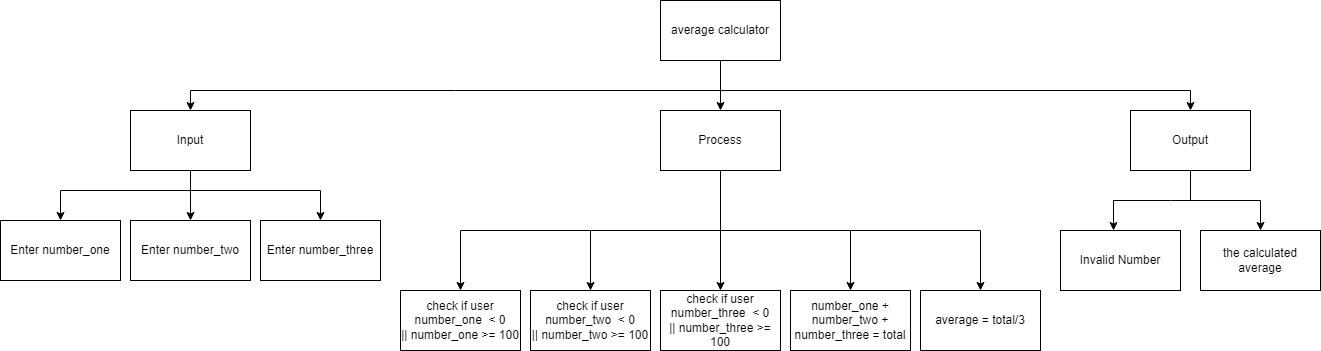

The diagram above was exported from draw.io. Its source (the exported page's mxGraphModel, read from the mxfile embedded in the PNG):
<mxGraphModel dx="1421" dy="1681" grid="1" gridSize="10" guides="1" tooltips="1" connect="1" arrows="1" fold="1" page="1" pageScale="1" pageWidth="827" pageHeight="1169" math="0" shadow="0">
  <root>
    <mxCell id="0" />
    <mxCell id="1" parent="0" />
    <mxCell id="2" style="edgeStyle=none;html=1;entryX=0.5;entryY=0;entryDx=0;entryDy=0;rounded=0;" parent="1" source="5" target="8" edge="1">
      <mxGeometry relative="1" as="geometry" />
    </mxCell>
    <mxCell id="3" style="edgeStyle=none;rounded=0;html=1;entryX=0.5;entryY=0;entryDx=0;entryDy=0;" parent="1" target="6" edge="1">
      <mxGeometry relative="1" as="geometry">
        <mxPoint x="260" y="-390.00000000000045" as="sourcePoint" />
        <Array as="points">
          <mxPoint x="-270" y="-390" />
        </Array>
      </mxGeometry>
    </mxCell>
    <mxCell id="4" style="edgeStyle=none;rounded=0;html=1;entryX=0.5;entryY=0;entryDx=0;entryDy=0;" parent="1" target="10" edge="1">
      <mxGeometry relative="1" as="geometry">
        <mxPoint x="260" y="-390.00000000000045" as="sourcePoint" />
        <Array as="points">
          <mxPoint x="730" y="-390" />
        </Array>
      </mxGeometry>
    </mxCell>
    <mxCell id="5" value="average calculator" style="rounded=0;whiteSpace=wrap;html=1;" parent="1" vertex="1">
      <mxGeometry x="200" y="-480" width="120" height="60" as="geometry" />
    </mxCell>
    <mxCell id="39" style="edgeStyle=none;html=1;entryX=0.5;entryY=0;entryDx=0;entryDy=0;rounded=0;" parent="1" target="38" edge="1">
      <mxGeometry relative="1" as="geometry">
        <mxPoint x="-270" y="-290" as="sourcePoint" />
        <Array as="points">
          <mxPoint x="-140" y="-290" />
        </Array>
      </mxGeometry>
    </mxCell>
    <mxCell id="41" style="edgeStyle=none;html=1;entryX=0.5;entryY=0;entryDx=0;entryDy=0;" parent="1" source="6" target="11" edge="1">
      <mxGeometry relative="1" as="geometry" />
    </mxCell>
    <mxCell id="42" style="edgeStyle=none;html=1;entryX=0.5;entryY=0;entryDx=0;entryDy=0;rounded=0;" parent="1" target="36" edge="1">
      <mxGeometry relative="1" as="geometry">
        <mxPoint x="-270" y="-290" as="sourcePoint" />
        <Array as="points">
          <mxPoint x="-400" y="-290" />
        </Array>
      </mxGeometry>
    </mxCell>
    <mxCell id="6" value="Input" style="rounded=0;whiteSpace=wrap;html=1;" parent="1" vertex="1">
      <mxGeometry x="-330" y="-370" width="120" height="60" as="geometry" />
    </mxCell>
    <mxCell id="46" style="edgeStyle=none;rounded=0;html=1;entryX=0.5;entryY=0;entryDx=0;entryDy=0;" parent="1" source="8" target="21" edge="1">
      <mxGeometry relative="1" as="geometry" />
    </mxCell>
    <mxCell id="47" style="edgeStyle=none;rounded=0;html=1;entryX=0.5;entryY=0;entryDx=0;entryDy=0;" parent="1" target="13" edge="1">
      <mxGeometry relative="1" as="geometry">
        <mxPoint x="260" y="-250" as="sourcePoint" />
        <Array as="points">
          <mxPoint x="130" y="-250" />
        </Array>
      </mxGeometry>
    </mxCell>
    <mxCell id="48" style="edgeStyle=none;rounded=0;html=1;entryX=0.5;entryY=0;entryDx=0;entryDy=0;" parent="1" target="43" edge="1">
      <mxGeometry relative="1" as="geometry">
        <mxPoint x="260" y="-250" as="sourcePoint" />
        <Array as="points">
          <mxPoint x="390" y="-250" />
        </Array>
      </mxGeometry>
    </mxCell>
    <mxCell id="49" style="edgeStyle=none;rounded=0;html=1;entryX=0.5;entryY=0;entryDx=0;entryDy=0;" parent="1" target="29" edge="1">
      <mxGeometry relative="1" as="geometry">
        <mxPoint x="260" y="-250" as="sourcePoint" />
        <Array as="points">
          <mxPoint y="-250" />
        </Array>
      </mxGeometry>
    </mxCell>
    <mxCell id="50" style="edgeStyle=none;html=1;entryX=0.5;entryY=0;entryDx=0;entryDy=0;rounded=0;" parent="1" target="44" edge="1">
      <mxGeometry relative="1" as="geometry">
        <mxPoint x="390" y="-250" as="sourcePoint" />
        <Array as="points">
          <mxPoint x="520" y="-250" />
        </Array>
      </mxGeometry>
    </mxCell>
    <mxCell id="8" value="Process" style="rounded=0;whiteSpace=wrap;html=1;" parent="1" vertex="1">
      <mxGeometry x="200" y="-370" width="120" height="60" as="geometry" />
    </mxCell>
    <mxCell id="32" style="edgeStyle=none;html=1;entryX=0.5;entryY=0;entryDx=0;entryDy=0;rounded=0;" parent="1" target="25" edge="1">
      <mxGeometry relative="1" as="geometry">
        <mxPoint x="710" y="-280" as="sourcePoint" />
        <Array as="points">
          <mxPoint x="710" y="-280" />
          <mxPoint x="800" y="-280" />
        </Array>
      </mxGeometry>
    </mxCell>
    <mxCell id="52" style="edgeStyle=none;html=1;entryX=0.442;entryY=0;entryDx=0;entryDy=0;entryPerimeter=0;rounded=0;" edge="1" parent="1" target="51">
      <mxGeometry relative="1" as="geometry">
        <mxPoint x="710" y="-280" as="sourcePoint" />
        <Array as="points">
          <mxPoint x="653" y="-280" />
        </Array>
      </mxGeometry>
    </mxCell>
    <mxCell id="53" style="edgeStyle=none;rounded=0;html=1;endArrow=none;endFill=0;" edge="1" parent="1" source="10">
      <mxGeometry relative="1" as="geometry">
        <mxPoint x="730" y="-280" as="targetPoint" />
      </mxGeometry>
    </mxCell>
    <mxCell id="10" value="Output" style="rounded=0;whiteSpace=wrap;html=1;" parent="1" vertex="1">
      <mxGeometry x="670" y="-370" width="120" height="60" as="geometry" />
    </mxCell>
    <mxCell id="11" value="Enter number_two" style="rounded=0;whiteSpace=wrap;html=1;" parent="1" vertex="1">
      <mxGeometry x="-330" y="-260" width="120" height="60" as="geometry" />
    </mxCell>
    <mxCell id="13" value="check if user number_two&amp;nbsp; &amp;lt; 0&lt;br&gt;|| number_two &amp;gt;= 100" style="rounded=0;whiteSpace=wrap;html=1;" parent="1" vertex="1">
      <mxGeometry x="70" y="-190" width="120" height="60" as="geometry" />
    </mxCell>
    <mxCell id="21" value="check if user number_three&amp;nbsp; &amp;lt; 0&lt;br&gt;|| number_three &amp;gt;= 100" style="rounded=0;whiteSpace=wrap;html=1;" parent="1" vertex="1">
      <mxGeometry x="200" y="-190" width="120" height="60" as="geometry" />
    </mxCell>
    <mxCell id="25" value="the calculated average" style="rounded=0;whiteSpace=wrap;html=1;" parent="1" vertex="1">
      <mxGeometry x="740" y="-250" width="120" height="60" as="geometry" />
    </mxCell>
    <mxCell id="29" value="check if user number_one&amp;nbsp; &amp;lt; 0&lt;br&gt;|| number_one &amp;gt;= 100" style="rounded=0;whiteSpace=wrap;html=1;" parent="1" vertex="1">
      <mxGeometry x="-60" y="-190" width="120" height="60" as="geometry" />
    </mxCell>
    <mxCell id="36" value="Enter number_one" style="rounded=0;whiteSpace=wrap;html=1;" parent="1" vertex="1">
      <mxGeometry x="-460" y="-260" width="120" height="60" as="geometry" />
    </mxCell>
    <mxCell id="38" value="Enter number_three" style="rounded=0;whiteSpace=wrap;html=1;" parent="1" vertex="1">
      <mxGeometry x="-200" y="-260" width="120" height="60" as="geometry" />
    </mxCell>
    <mxCell id="43" value="number_one + number_two + number_three = total" style="rounded=0;whiteSpace=wrap;html=1;" parent="1" vertex="1">
      <mxGeometry x="330" y="-190" width="120" height="60" as="geometry" />
    </mxCell>
    <mxCell id="44" value="average = total/3" style="rounded=0;whiteSpace=wrap;html=1;" parent="1" vertex="1">
      <mxGeometry x="460" y="-190" width="120" height="60" as="geometry" />
    </mxCell>
    <mxCell id="51" value="Invalid Number" style="rounded=0;whiteSpace=wrap;html=1;" vertex="1" parent="1">
      <mxGeometry x="600" y="-250" width="120" height="60" as="geometry" />
    </mxCell>
  </root>
</mxGraphModel>